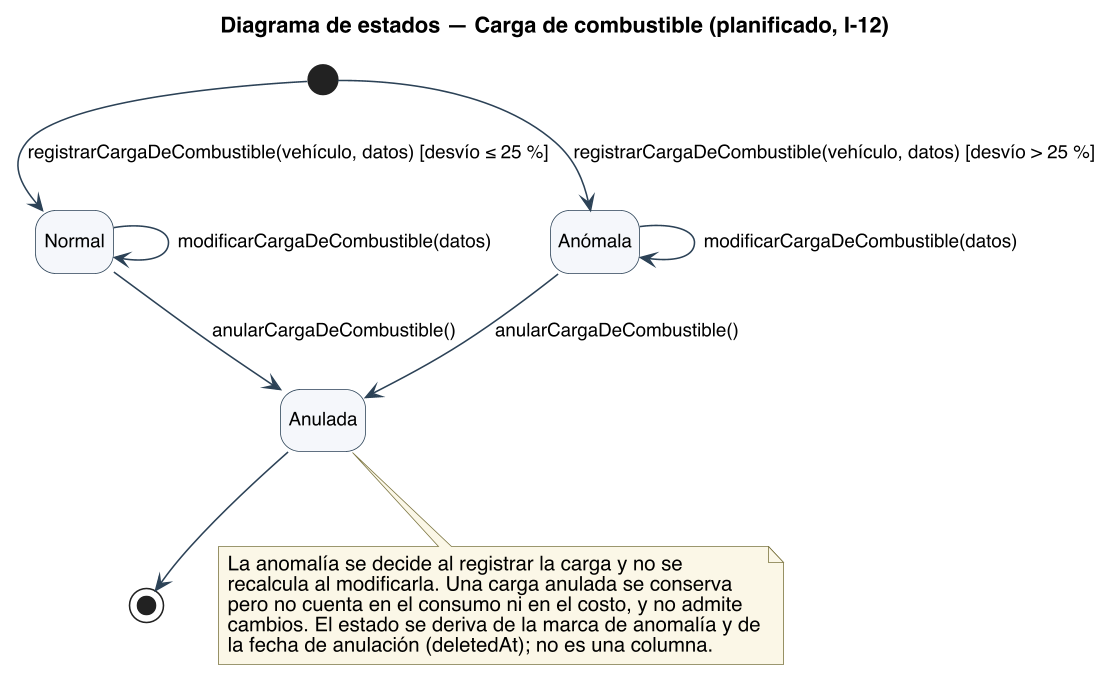

The diagram above was rendered by PlantUML. Its source (embedded in the PNG):
@startuml
title Diagrama de estados — Carga de combustible (planificado, I-12)
skinparam backgroundColor #FFFFFF
skinparam shadowing false
skinparam defaultFontName Helvetica
skinparam defaultFontSize 13
skinparam dpi 150
skinparam ArrowColor #2C4257
skinparam state {
  BorderColor #2C4257
  BackgroundColor #F4F7FA
  StartColor #2C4257
  EndColor #2C4257
  AttributeFontSize 12
}
skinparam ArrowFontSize 12
skinparam NoteBackgroundColor #FBF7E6
skinparam NoteBorderColor #7A7340
hide empty description
state "Normal" as NORMAL
state "Anómala" as ANOMALA
state "Anulada" as ANULADA

[*] --> NORMAL : registrarCargaDeCombustible(vehículo, datos) [desvío ≤ 25 %]
[*] --> ANOMALA : registrarCargaDeCombustible(vehículo, datos) [desvío > 25 %]
NORMAL --> NORMAL : modificarCargaDeCombustible(datos)
ANOMALA --> ANOMALA : modificarCargaDeCombustible(datos)
NORMAL --> ANULADA : anularCargaDeCombustible()
ANOMALA --> ANULADA : anularCargaDeCombustible()
ANULADA --> [*]

note bottom of ANULADA
  La anomalía se decide al registrar la carga y no se
  recalcula al modificarla. Una carga anulada se conserva
  pero no cuenta en el consumo ni en el costo, y no admite
  cambios. El estado se deriva de la marca de anomalía y de
  la fecha de anulación (deletedAt); no es una columna.
end note
@enduml